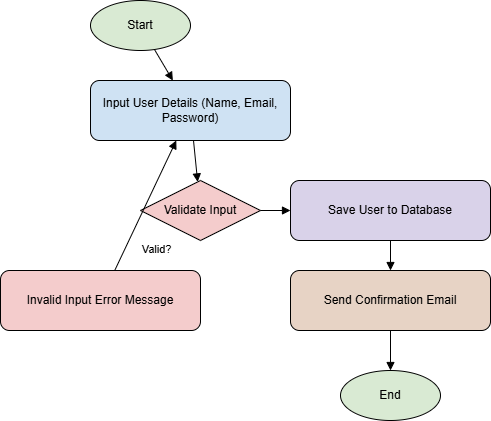

The diagram above was exported from draw.io. Its source (the exported page's mxGraphModel, read from the mxfile embedded in the PNG):
<mxGraphModel dx="1434" dy="772" grid="1" gridSize="10" guides="1" tooltips="1" connect="1" arrows="1" fold="1" page="1" pageScale="1" pageWidth="850" pageHeight="1100" math="0" shadow="0">
  <root>
    <mxCell id="0" />
    <mxCell id="1" parent="0" />
    <mxCell id="Y1rGcfPi9wJq1KS1F4i5-1" value="Start" style="ellipse;whiteSpace=wrap;html=1;align=center;verticalAlign=middle;fillColor=#d9ead3;" vertex="1" parent="1">
      <mxGeometry x="250" y="90" width="100" height="50" as="geometry" />
    </mxCell>
    <mxCell id="Y1rGcfPi9wJq1KS1F4i5-2" value="Input User Details (Name, Email, Password)" style="rounded=1;whiteSpace=wrap;html=1;align=center;verticalAlign=middle;fillColor=#cfe2f3;" vertex="1" parent="1">
      <mxGeometry x="250" y="170" width="200" height="60" as="geometry" />
    </mxCell>
    <mxCell id="Y1rGcfPi9wJq1KS1F4i5-3" value="Validate Input" style="rhombus;whiteSpace=wrap;html=1;align=center;verticalAlign=middle;fillColor=#f4cccc;" vertex="1" parent="1">
      <mxGeometry x="300" y="270" width="120" height="60" as="geometry" />
    </mxCell>
    <mxCell id="Y1rGcfPi9wJq1KS1F4i5-4" value="Valid?" style="text;html=1;align=center;verticalAlign=middle;" edge="1" parent="1" source="Y1rGcfPi9wJq1KS1F4i5-3" target="Y1rGcfPi9wJq1KS1F4i5-5">
      <mxGeometry relative="1" as="geometry" />
    </mxCell>
    <mxCell id="Y1rGcfPi9wJq1KS1F4i5-5" value="Invalid Input Error Message" style="rounded=1;whiteSpace=wrap;html=1;align=center;verticalAlign=middle;fillColor=#f4cccc;" vertex="1" parent="1">
      <mxGeometry x="160" y="360" width="200" height="60" as="geometry" />
    </mxCell>
    <mxCell id="Y1rGcfPi9wJq1KS1F4i5-6" value="" style="endArrow=block;html=1;" edge="1" parent="1" source="Y1rGcfPi9wJq1KS1F4i5-5" target="Y1rGcfPi9wJq1KS1F4i5-2">
      <mxGeometry relative="1" as="geometry" />
    </mxCell>
    <mxCell id="Y1rGcfPi9wJq1KS1F4i5-7" value="Save User to Database" style="rounded=1;whiteSpace=wrap;html=1;align=center;verticalAlign=middle;fillColor=#d9d2e9;" vertex="1" parent="1">
      <mxGeometry x="450" y="270" width="200" height="60" as="geometry" />
    </mxCell>
    <mxCell id="Y1rGcfPi9wJq1KS1F4i5-8" value="Send Confirmation Email" style="rounded=1;whiteSpace=wrap;html=1;align=center;verticalAlign=middle;fillColor=#e7d3c5;" vertex="1" parent="1">
      <mxGeometry x="450" y="360" width="200" height="60" as="geometry" />
    </mxCell>
    <mxCell id="Y1rGcfPi9wJq1KS1F4i5-9" value="End" style="ellipse;whiteSpace=wrap;html=1;align=center;verticalAlign=middle;fillColor=#d9ead3;" vertex="1" parent="1">
      <mxGeometry x="500" y="460" width="100" height="50" as="geometry" />
    </mxCell>
    <mxCell id="Y1rGcfPi9wJq1KS1F4i5-10" value="" style="endArrow=block;html=1;" edge="1" parent="1" source="Y1rGcfPi9wJq1KS1F4i5-1" target="Y1rGcfPi9wJq1KS1F4i5-2">
      <mxGeometry relative="1" as="geometry" />
    </mxCell>
    <mxCell id="Y1rGcfPi9wJq1KS1F4i5-11" value="" style="endArrow=block;html=1;" edge="1" parent="1" source="Y1rGcfPi9wJq1KS1F4i5-2" target="Y1rGcfPi9wJq1KS1F4i5-3">
      <mxGeometry relative="1" as="geometry" />
    </mxCell>
    <mxCell id="Y1rGcfPi9wJq1KS1F4i5-12" value="" style="endArrow=block;html=1;" edge="1" parent="1" source="Y1rGcfPi9wJq1KS1F4i5-3" target="Y1rGcfPi9wJq1KS1F4i5-7">
      <mxGeometry relative="1" as="geometry" />
    </mxCell>
    <mxCell id="Y1rGcfPi9wJq1KS1F4i5-13" value="" style="endArrow=block;html=1;" edge="1" parent="1" source="Y1rGcfPi9wJq1KS1F4i5-7" target="Y1rGcfPi9wJq1KS1F4i5-8">
      <mxGeometry relative="1" as="geometry" />
    </mxCell>
    <mxCell id="Y1rGcfPi9wJq1KS1F4i5-14" value="" style="endArrow=block;html=1;" edge="1" parent="1" source="Y1rGcfPi9wJq1KS1F4i5-8" target="Y1rGcfPi9wJq1KS1F4i5-9">
      <mxGeometry relative="1" as="geometry" />
    </mxCell>
  </root>
</mxGraphModel>